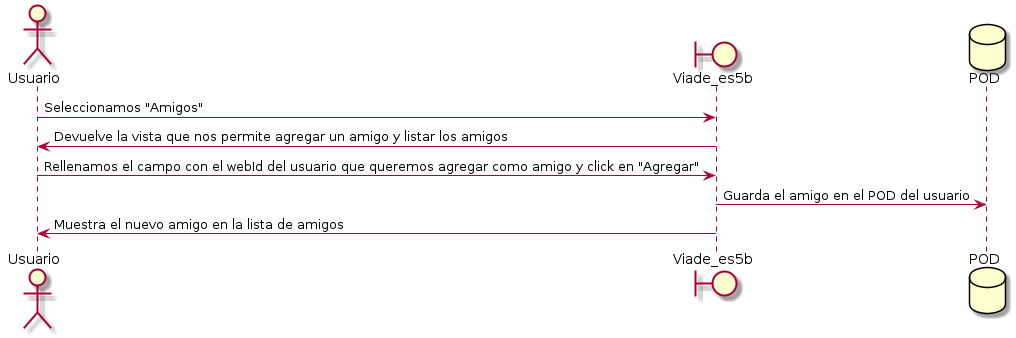

The diagram above was rendered by PlantUML. Its source (embedded in the PNG):
@startuml
actor Usuario
boundary Viade_es5b
database POD
Usuario -> Viade_es5b: Seleccionamos "Amigos"
Viade_es5b -> Usuario: Devuelve la vista que nos permite agregar un amigo y listar los amigos
Usuario -> Viade_es5b: Rellenamos el campo con el webId del usuario que queremos agregar como amigo y click en "Agregar"
Viade_es5b -> POD: Guarda el amigo en el POD del usuario
Viade_es5b -> Usuario: Muestra el nuevo amigo en la lista de amigos
@enduml